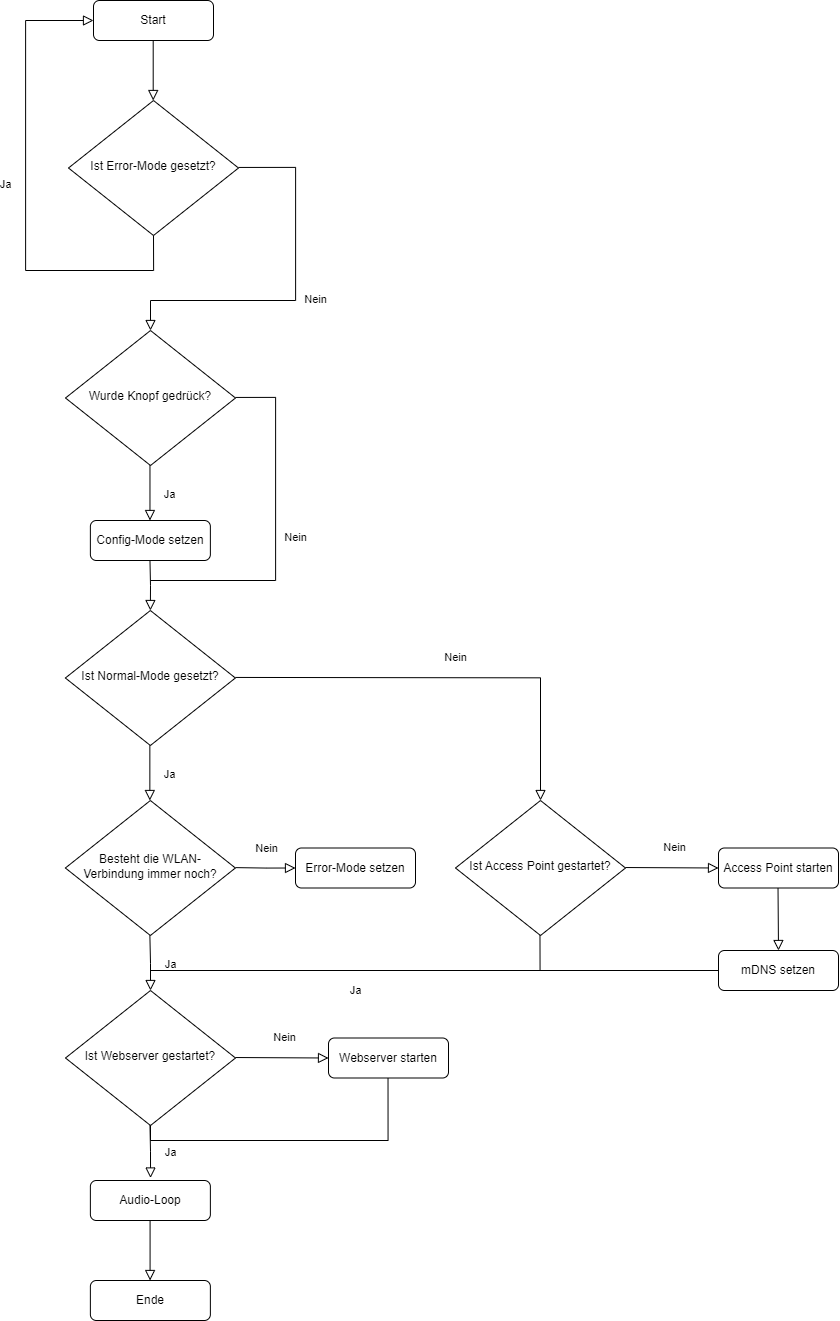

The diagram above was exported from draw.io. Its source (the exported page's mxGraphModel, read from the mxfile embedded in the PNG):
<mxGraphModel dx="2333" dy="3718" grid="1" gridSize="10" guides="1" tooltips="1" connect="1" arrows="1" fold="1" page="1" pageScale="1" pageWidth="827" pageHeight="1169" math="0" shadow="0">
  <root>
    <mxCell id="0" />
    <mxCell id="1" parent="0" />
    <mxCell id="2" value="Ist Error-Mode gesetzt?" style="rhombus;whiteSpace=wrap;html=1;shadow=0;fontFamily=Helvetica;fontSize=12;align=center;strokeWidth=1;spacing=6;spacingTop=-4;" vertex="1" parent="1">
      <mxGeometry x="323" y="-170" width="170" height="135" as="geometry" />
    </mxCell>
    <mxCell id="3" value="Nein" style="edgeStyle=orthogonalEdgeStyle;rounded=0;html=1;jettySize=auto;orthogonalLoop=1;fontSize=11;endArrow=block;endFill=0;endSize=8;strokeWidth=1;shadow=0;labelBackgroundColor=none;entryX=0.5;entryY=0;entryDx=0;entryDy=0;exitX=1;exitY=0.5;exitDx=0;exitDy=0;" edge="1" target="24" parent="1">
      <mxGeometry x="0.0323" y="20" relative="1" as="geometry">
        <mxPoint as="offset" />
        <mxPoint x="635" y="-10" as="targetPoint" />
        <mxPoint x="493.12" y="-103.06" as="sourcePoint" />
        <Array as="points">
          <mxPoint x="550" y="-103" />
          <mxPoint x="550" y="30" />
          <mxPoint x="405" y="30" />
        </Array>
      </mxGeometry>
    </mxCell>
    <mxCell id="4" value="Ja" style="edgeStyle=orthogonalEdgeStyle;rounded=0;html=1;jettySize=auto;orthogonalLoop=1;fontSize=11;endArrow=block;endFill=0;endSize=8;strokeWidth=1;shadow=0;labelBackgroundColor=none;entryX=0;entryY=0.5;entryDx=0;entryDy=0;exitX=0.5;exitY=1;exitDx=0;exitDy=0;" edge="1" source="2" target="29" parent="1">
      <mxGeometry x="0.0323" y="20" relative="1" as="geometry">
        <mxPoint as="offset" />
        <mxPoint x="440" as="sourcePoint" />
        <mxPoint x="407.47" y="20" as="targetPoint" />
        <Array as="points">
          <mxPoint x="408" />
          <mxPoint x="280" />
          <mxPoint x="280" y="-250" />
        </Array>
      </mxGeometry>
    </mxCell>
    <mxCell id="5" value="Ist Normal-Mode gesetzt?" style="rhombus;whiteSpace=wrap;html=1;shadow=0;fontFamily=Helvetica;fontSize=12;align=center;strokeWidth=1;spacing=6;spacingTop=-4;" vertex="1" parent="1">
      <mxGeometry x="319.88" y="340" width="170" height="135" as="geometry" />
    </mxCell>
    <mxCell id="6" value="Nein" style="edgeStyle=orthogonalEdgeStyle;rounded=0;html=1;jettySize=auto;orthogonalLoop=1;fontSize=11;endArrow=block;endFill=0;endSize=8;strokeWidth=1;shadow=0;labelBackgroundColor=none;entryX=0.5;entryY=0;entryDx=0;entryDy=0;exitX=1;exitY=0.5;exitDx=0;exitDy=0;" edge="1" target="11" parent="1">
      <mxGeometry x="0.0323" y="20" relative="1" as="geometry">
        <mxPoint as="offset" />
        <mxPoint x="742" y="442.5" as="targetPoint" />
        <mxPoint x="490" y="406.94" as="sourcePoint" />
      </mxGeometry>
    </mxCell>
    <mxCell id="7" value="Ja" style="edgeStyle=orthogonalEdgeStyle;rounded=0;html=1;jettySize=auto;orthogonalLoop=1;fontSize=11;endArrow=block;endFill=0;endSize=8;strokeWidth=1;shadow=0;labelBackgroundColor=none;exitX=0.5;exitY=1;exitDx=0;exitDy=0;entryX=0.5;entryY=0;entryDx=0;entryDy=0;" edge="1" parent="1">
      <mxGeometry x="0.0323" y="20" relative="1" as="geometry">
        <mxPoint as="offset" />
        <mxPoint x="404.35" y="475" as="sourcePoint" />
        <mxPoint x="404.35" y="530" as="targetPoint" />
      </mxGeometry>
    </mxCell>
    <mxCell id="8" value="Besteht die WLAN-Verbindung immer noch?" style="rhombus;whiteSpace=wrap;html=1;shadow=0;fontFamily=Helvetica;fontSize=12;align=center;strokeWidth=1;spacing=6;spacingTop=-4;" vertex="1" parent="1">
      <mxGeometry x="319.88" y="530" width="170" height="135" as="geometry" />
    </mxCell>
    <mxCell id="9" value="Ja" style="edgeStyle=orthogonalEdgeStyle;rounded=0;html=1;jettySize=auto;orthogonalLoop=1;fontSize=11;endArrow=block;endFill=0;endSize=8;strokeWidth=1;shadow=0;labelBackgroundColor=none;exitX=0.5;exitY=1;exitDx=0;exitDy=0;entryX=0.5;entryY=0;entryDx=0;entryDy=0;" edge="1" target="19" parent="1">
      <mxGeometry x="0.0323" y="20" relative="1" as="geometry">
        <mxPoint as="offset" />
        <mxPoint x="404.38" y="665" as="sourcePoint" />
        <mxPoint x="404.38" y="720" as="targetPoint" />
      </mxGeometry>
    </mxCell>
    <mxCell id="10" value="Error-Mode setzen" style="rounded=1;whiteSpace=wrap;html=1;fontSize=12;glass=0;strokeWidth=1;shadow=0;" vertex="1" parent="1">
      <mxGeometry x="550" y="577.5" width="120" height="40" as="geometry" />
    </mxCell>
    <mxCell id="11" value="Ist Access Point gestartet?" style="rhombus;whiteSpace=wrap;html=1;shadow=0;fontFamily=Helvetica;fontSize=12;align=center;strokeWidth=1;spacing=6;spacingTop=-4;" vertex="1" parent="1">
      <mxGeometry x="710" y="530" width="170" height="135" as="geometry" />
    </mxCell>
    <mxCell id="12" value="Ja" style="edgeStyle=orthogonalEdgeStyle;rounded=0;html=1;jettySize=auto;orthogonalLoop=1;fontSize=11;endArrow=none;endFill=0;endSize=8;strokeWidth=1;shadow=0;labelBackgroundColor=none;exitX=0.5;exitY=1;exitDx=0;exitDy=0;" edge="1" parent="1">
      <mxGeometry x="0.0323" y="20" relative="1" as="geometry">
        <mxPoint as="offset" />
        <mxPoint x="794.48" y="665" as="sourcePoint" />
        <mxPoint x="405" y="700" as="targetPoint" />
        <Array as="points">
          <mxPoint x="794" y="700" />
        </Array>
      </mxGeometry>
    </mxCell>
    <mxCell id="13" value="Nein" style="edgeStyle=orthogonalEdgeStyle;rounded=0;html=1;jettySize=auto;orthogonalLoop=1;fontSize=11;endArrow=block;endFill=0;endSize=8;strokeWidth=1;shadow=0;labelBackgroundColor=none;entryX=0;entryY=0.5;entryDx=0;entryDy=0;exitX=1;exitY=0.5;exitDx=0;exitDy=0;" edge="1" target="14" parent="1">
      <mxGeometry x="0.0323" y="20" relative="1" as="geometry">
        <mxPoint as="offset" />
        <mxPoint x="1030" y="597.0200000000001" as="targetPoint" />
        <mxPoint x="880" y="597.0200000000001" as="sourcePoint" />
      </mxGeometry>
    </mxCell>
    <mxCell id="14" value="Access Point starten" style="rounded=1;whiteSpace=wrap;html=1;fontSize=12;glass=0;strokeWidth=1;shadow=0;" vertex="1" parent="1">
      <mxGeometry x="973" y="577.5" width="120" height="40" as="geometry" />
    </mxCell>
    <mxCell id="15" style="edgeStyle=orthogonalEdgeStyle;rounded=0;orthogonalLoop=1;jettySize=auto;html=1;endArrow=none;endFill=0;" edge="1" source="16" parent="1">
      <mxGeometry relative="1" as="geometry">
        <mxPoint x="790" y="700" as="targetPoint" />
      </mxGeometry>
    </mxCell>
    <mxCell id="16" value="mDNS setzen" style="rounded=1;whiteSpace=wrap;html=1;fontSize=12;glass=0;strokeWidth=1;shadow=0;" vertex="1" parent="1">
      <mxGeometry x="973" y="680" width="120" height="40" as="geometry" />
    </mxCell>
    <mxCell id="17" value="" style="rounded=0;html=1;jettySize=auto;orthogonalLoop=1;fontSize=11;endArrow=block;endFill=0;endSize=8;strokeWidth=1;shadow=0;labelBackgroundColor=none;edgeStyle=orthogonalEdgeStyle;entryX=0.5;entryY=0;entryDx=0;entryDy=0;" edge="1" target="16" parent="1">
      <mxGeometry relative="1" as="geometry">
        <mxPoint x="1032.52" y="617.5" as="sourcePoint" />
        <mxPoint x="1032.52" y="677.5" as="targetPoint" />
      </mxGeometry>
    </mxCell>
    <mxCell id="18" value="Nein" style="edgeStyle=orthogonalEdgeStyle;rounded=0;html=1;jettySize=auto;orthogonalLoop=1;fontSize=11;endArrow=block;endFill=0;endSize=8;strokeWidth=1;shadow=0;labelBackgroundColor=none;entryX=0;entryY=0.5;entryDx=0;entryDy=0;exitX=1;exitY=0.5;exitDx=0;exitDy=0;" edge="1" target="10" parent="1">
      <mxGeometry x="0.0323" y="20" relative="1" as="geometry">
        <mxPoint as="offset" />
        <mxPoint x="640.13" y="597.12" as="targetPoint" />
        <mxPoint x="490.13" y="597.12" as="sourcePoint" />
      </mxGeometry>
    </mxCell>
    <mxCell id="19" value="Ist Webserver gestartet?" style="rhombus;whiteSpace=wrap;html=1;shadow=0;fontFamily=Helvetica;fontSize=12;align=center;strokeWidth=1;spacing=6;spacingTop=-4;" vertex="1" parent="1">
      <mxGeometry x="320" y="720" width="170" height="135" as="geometry" />
    </mxCell>
    <mxCell id="20" value="Ja" style="edgeStyle=orthogonalEdgeStyle;rounded=0;html=1;jettySize=auto;orthogonalLoop=1;fontSize=11;endArrow=block;endFill=0;endSize=8;strokeWidth=1;shadow=0;labelBackgroundColor=none;exitX=0.5;exitY=1;exitDx=0;exitDy=0;entryX=0.5;entryY=0;entryDx=0;entryDy=0;" edge="1" parent="1">
      <mxGeometry x="0.0323" y="20" relative="1" as="geometry">
        <mxPoint as="offset" />
        <mxPoint x="404.48" y="855" as="sourcePoint" />
        <mxPoint x="405.03999999999996" y="907.5" as="targetPoint" />
      </mxGeometry>
    </mxCell>
    <mxCell id="21" value="Nein" style="edgeStyle=orthogonalEdgeStyle;rounded=0;html=1;jettySize=auto;orthogonalLoop=1;fontSize=11;endArrow=block;endFill=0;endSize=8;strokeWidth=1;shadow=0;labelBackgroundColor=none;entryX=0;entryY=0.5;entryDx=0;entryDy=0;exitX=1;exitY=0.5;exitDx=0;exitDy=0;" edge="1" target="22" parent="1">
      <mxGeometry x="0.0323" y="20" relative="1" as="geometry">
        <mxPoint as="offset" />
        <mxPoint x="640" y="787.0200000000001" as="targetPoint" />
        <mxPoint x="490" y="787.0200000000001" as="sourcePoint" />
      </mxGeometry>
    </mxCell>
    <mxCell id="22" value="Webserver starten" style="rounded=1;whiteSpace=wrap;html=1;fontSize=12;glass=0;strokeWidth=1;shadow=0;" vertex="1" parent="1">
      <mxGeometry x="583" y="767.5" width="120" height="40" as="geometry" />
    </mxCell>
    <mxCell id="23" value="" style="rounded=0;html=1;jettySize=auto;orthogonalLoop=1;fontSize=11;endArrow=none;endFill=0;endSize=8;strokeWidth=1;shadow=0;labelBackgroundColor=none;edgeStyle=orthogonalEdgeStyle;entryX=0.5;entryY=1;entryDx=0;entryDy=0;" edge="1" target="19" parent="1">
      <mxGeometry relative="1" as="geometry">
        <mxPoint x="642.52" y="807.5" as="sourcePoint" />
        <mxPoint x="410" y="890" as="targetPoint" />
        <Array as="points">
          <mxPoint x="643" y="870" />
          <mxPoint x="405" y="870" />
        </Array>
      </mxGeometry>
    </mxCell>
    <mxCell id="24" value="Wurde Knopf gedrück?" style="rhombus;whiteSpace=wrap;html=1;shadow=0;fontFamily=Helvetica;fontSize=12;align=center;strokeWidth=1;spacing=6;spacingTop=-4;" vertex="1" parent="1">
      <mxGeometry x="320.00000000000006" y="60" width="170" height="135" as="geometry" />
    </mxCell>
    <mxCell id="25" value="Nein" style="edgeStyle=orthogonalEdgeStyle;rounded=0;html=1;jettySize=auto;orthogonalLoop=1;fontSize=11;endArrow=none;endFill=0;endSize=8;strokeWidth=1;shadow=0;labelBackgroundColor=none;exitX=1;exitY=0.5;exitDx=0;exitDy=0;" edge="1" parent="1">
      <mxGeometry x="0.0323" y="20" relative="1" as="geometry">
        <mxPoint as="offset" />
        <mxPoint x="405" y="310" as="targetPoint" />
        <mxPoint x="490.11999999999995" y="126.94" as="sourcePoint" />
        <Array as="points">
          <mxPoint x="530" y="127" />
          <mxPoint x="530" y="310" />
        </Array>
      </mxGeometry>
    </mxCell>
    <mxCell id="26" value="Config-Mode setzen" style="rounded=1;whiteSpace=wrap;html=1;fontSize=12;glass=0;strokeWidth=1;shadow=0;" vertex="1" parent="1">
      <mxGeometry x="344.86999999999995" y="250" width="120" height="40" as="geometry" />
    </mxCell>
    <mxCell id="27" value="Ja" style="edgeStyle=orthogonalEdgeStyle;rounded=0;html=1;jettySize=auto;orthogonalLoop=1;fontSize=11;endArrow=block;endFill=0;endSize=8;strokeWidth=1;shadow=0;labelBackgroundColor=none;exitX=0.5;exitY=1;exitDx=0;exitDy=0;entryX=0.5;entryY=0;entryDx=0;entryDy=0;" edge="1" parent="1">
      <mxGeometry x="0.0323" y="20" relative="1" as="geometry">
        <mxPoint as="offset" />
        <mxPoint x="404.4700000000001" y="195" as="sourcePoint" />
        <mxPoint x="404.4700000000001" y="250" as="targetPoint" />
      </mxGeometry>
    </mxCell>
    <mxCell id="28" value="" style="rounded=0;html=1;jettySize=auto;orthogonalLoop=1;fontSize=11;endArrow=block;endFill=0;endSize=8;strokeWidth=1;shadow=0;labelBackgroundColor=none;edgeStyle=orthogonalEdgeStyle;exitX=0.5;exitY=1;exitDx=0;exitDy=0;entryX=0.5;entryY=0;entryDx=0;entryDy=0;" edge="1" parent="1">
      <mxGeometry relative="1" as="geometry">
        <mxPoint x="404.8700000000002" y="340" as="targetPoint" />
        <mxPoint x="404.4700000000001" y="290" as="sourcePoint" />
      </mxGeometry>
    </mxCell>
    <mxCell id="29" value="Start" style="rounded=1;whiteSpace=wrap;html=1;fontSize=12;glass=0;strokeWidth=1;shadow=0;" vertex="1" parent="1">
      <mxGeometry x="348" y="-270" width="120" height="40" as="geometry" />
    </mxCell>
    <mxCell id="30" value="Audio-Loop" style="rounded=1;whiteSpace=wrap;html=1;fontSize=12;glass=0;strokeWidth=1;shadow=0;" vertex="1" parent="1">
      <mxGeometry x="344.87" y="910" width="120" height="40" as="geometry" />
    </mxCell>
    <mxCell id="31" value="Ende" style="rounded=1;whiteSpace=wrap;html=1;fontSize=12;glass=0;strokeWidth=1;shadow=0;" vertex="1" parent="1">
      <mxGeometry x="344.87" y="1010" width="120" height="40" as="geometry" />
    </mxCell>
    <mxCell id="32" value="" style="rounded=0;html=1;jettySize=auto;orthogonalLoop=1;fontSize=11;endArrow=block;endFill=0;endSize=8;strokeWidth=1;shadow=0;labelBackgroundColor=none;edgeStyle=orthogonalEdgeStyle;entryX=0.5;entryY=0;entryDx=0;entryDy=0;exitX=0.5;exitY=1;exitDx=0;exitDy=0;" edge="1" parent="1">
      <mxGeometry relative="1" as="geometry">
        <mxPoint x="407.7" y="-170" as="targetPoint" />
        <mxPoint x="407.7" y="-230" as="sourcePoint" />
      </mxGeometry>
    </mxCell>
    <mxCell id="33" value="" style="rounded=0;html=1;jettySize=auto;orthogonalLoop=1;fontSize=11;endArrow=block;endFill=0;endSize=8;strokeWidth=1;shadow=0;labelBackgroundColor=none;edgeStyle=orthogonalEdgeStyle;entryX=0.5;entryY=0;entryDx=0;entryDy=0;exitX=0.5;exitY=1;exitDx=0;exitDy=0;" edge="1" parent="1">
      <mxGeometry relative="1" as="geometry">
        <mxPoint x="404.58" y="1010" as="targetPoint" />
        <mxPoint x="404.58" y="950" as="sourcePoint" />
      </mxGeometry>
    </mxCell>
  </root>
</mxGraphModel>